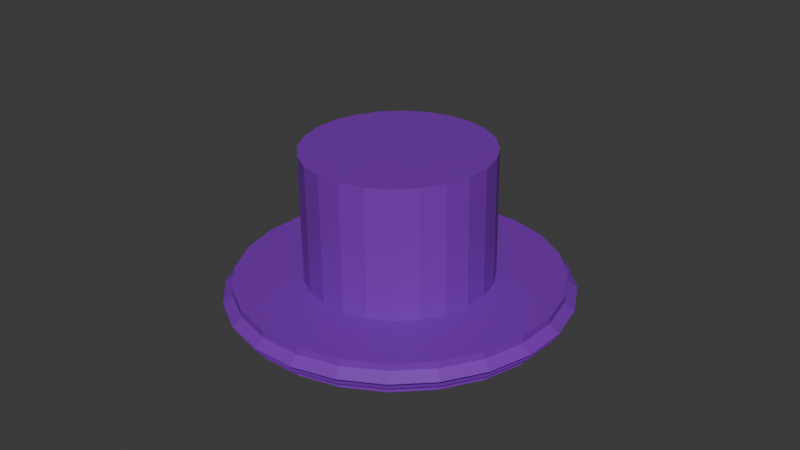 # Source: catchhat.blend  (saved by Blender 4.1.24; exported with 4.5.12 LTS)
import bpy
from mathutils import Matrix  # noqa: F401  (used for matrix-valued properties, if any)

bpy.ops.wm.read_factory_settings(use_empty=True)
scene = bpy.context.scene
scene.name = 'Scene'

# ---- collections
col_tod = bpy.data.collections.new('Tod'); scene.collection.children.link(col_tod)
col_hat = bpy.data.collections.new('Hat'); col_tod.children.link(col_hat)

# ---- materials (node trees are filled in below, after node groups)
mat_material_013 = bpy.data.materials.new('Material.013')
mat_material_013.use_transparent_shadow = False

# ---- material node trees
mat_material_013.use_nodes = True; mat_material_013.node_tree.nodes.clear()
_N = mat_material_013.node_tree.nodes; _L = mat_material_013.node_tree.links
n0 = _N.new('ShaderNodeBsdfPrincipled'); n0.name = 'Principled BSDF'; n0.location = (10, 300)
n0.inputs[0].default_value = (0.2033, 0.0216, 0.4622, 1.0)
n1 = _N.new('ShaderNodeOutputMaterial'); n1.name = 'Material Output'; n1.location = (300, 300)
_L.new(n0.outputs[0], n1.inputs[0])
n1.is_active_output = True

# ---- world
world_world = bpy.data.worlds.new('World'); scene.world = world_world
world_world.use_nodes = True; world_world.node_tree.nodes.clear()
_N = world_world.node_tree.nodes; _L = world_world.node_tree.links
n0 = _N.new('ShaderNodeOutputWorld'); n0.name = 'World Output'; n0.location = (300, 300)
n1 = _N.new('ShaderNodeBackground'); n1.name = 'Background'; n1.location = (10, 300)
n1.inputs[0].default_value = (0.05088, 0.05088, 0.05088, 1.0)
_L.new(n1.outputs[0], n0.inputs[0])
n0.is_active_output = True
world_world.color = (0.05088, 0.05088, 0.05088)
world_world.use_sun_shadow = False
world_world.sun_shadow_jitter_overblur = 0.0

# ---- meshes
me_circle_004 = bpy.data.meshes.new('Circle.004')
me_circle_004.from_pydata([(-0.2009, 0.9786, 0.6142), (-0.5888, 0.9276, 0.6142), (-0.9503, 0.7778, 0.6142), (-1.261, 0.5397, 0.6142), (-1.499, 0.2293, 0.6142), (-1.649, -0.1322, 0.6142), (-1.7, -0.5201, 0.6142), (-1.649, -0.9079, 0.6142), (-1.499, -1.269, 0.6142), (-1.261, -1.58, 0.6142), (-0.9503, -1.818, 0.6142), (-0.5888, -1.968, 0.6142), (-0.2009, -2.019, 0.6142), (0.187, -1.968, 0.6142), (0.5484, -1.818, 0.6142), (0.8588, -1.58, 0.6142), (1.097, -1.269, 0.6142), (1.247, -0.9079, 0.6142), (1.298, -0.5201, 0.6142), (1.247, -0.1322, 0.6142), (1.097, 0.2293, 0.6142), (0.8588, 0.5397, 0.6142), (0.5484, 0.7778, 0.6142), (0.187, 0.9276, 0.6142), (-0.2009, 0.9786, 0.8826), (-0.5888, 0.9276, 0.8826), (-0.9503, 0.7778, 0.8826), (-1.261, 0.5397, 0.8826), (-1.499, 0.2293, 0.8826), (-1.649, -0.1322, 0.8826), (-1.7, -0.5201, 0.8826), (-1.649, -0.9079, 0.8826), (-1.499, -1.269, 0.8826), (-1.261, -1.58, 0.8826), (-0.9503, -1.818, 0.8826), (-0.5888, -1.968, 0.8826), (-0.2009, -2.019, 0.8826), (0.187, -1.968, 0.8826), (0.5484, -1.818, 0.8826), (0.8588, -1.58, 0.8826), (1.097, -1.269, 0.8826), (1.247, -0.9079, 0.8826), (1.298, -0.5201, 0.8826), (1.247, -0.1322, 0.8826), (1.097, 0.2293, 0.8826), (0.8588, 0.5397, 0.8826), (0.5484, 0.7778, 0.8826), (0.187, 0.9276, 0.8826), (-1.577, -1.315, 0.7484), (-1.736, -0.9313, 0.7484), (0.2104, 1.015, 0.7484), (0.5936, 0.8562, 0.7484), (-0.6122, 1.015, 0.7484), (-0.2009, 1.069, 0.7484), (1.175, -1.315, 0.7484), (0.9227, -1.644, 0.7484), (-1.325, -1.644, 0.7484), (-0.9955, 0.8562, 0.7484), (1.334, -0.9313, 0.7484), (-0.9955, -1.896, 0.7484), (-1.325, 0.6036, 0.7484), (1.388, -0.5201, 0.7484), (-0.6122, -2.055, 0.7484), (-1.577, 0.2745, 0.7484), (1.334, -0.1088, 0.7484), (-0.2009, -2.109, 0.7484), (-1.736, -0.1088, 0.7484), (1.175, 0.2745, 0.7484), (0.2104, -2.055, 0.7484), (-1.79, -0.5201, 0.7484), (0.9227, 0.6036, 0.7484), (0.5936, -1.896, 0.7484), (-1.649, -0.9079, 0.6813), (0.5484, 0.7778, 0.6813), (-0.2009, 0.9786, 0.6813), (0.8588, -1.58, 0.6813), (-1.499, -1.269, 0.6813), (0.187, 0.9276, 0.6813), (-0.5888, 0.9276, 0.6813), (1.097, -1.269, 0.6813), (-1.261, -1.58, 0.6813), (-0.9503, 0.7778, 0.6813), (1.247, -0.9079, 0.6813), (-0.9503, -1.818, 0.6813), (-1.261, 0.5397, 0.6813), (1.298, -0.5201, 0.6813), (-0.5888, -1.968, 0.6813), (-1.499, 0.2293, 0.6813), (1.247, -0.1322, 0.6813), (-0.2009, -2.019, 0.6813), (-1.649, -0.1322, 0.6813), (1.097, 0.2293, 0.6813), (0.187, -1.968, 0.6813), (-1.7, -0.5201, 0.6813), (0.8588, 0.5397, 0.6813), (0.5484, -1.818, 0.6813), (-1.499, -1.269, 0.8155), (0.187, 0.9276, 0.8155), (-0.5888, 0.9276, 0.8155), (1.097, -1.269, 0.8155), (-1.261, -1.58, 0.8155), (-0.9503, 0.7778, 0.8155), (1.247, -0.9079, 0.8155), (-0.9503, -1.818, 0.8155), (-1.261, 0.5397, 0.8155), (1.298, -0.5201, 0.8155), (-0.5888, -1.968, 0.8155), (-1.499, 0.2293, 0.8155), (1.247, -0.1322, 0.8155), (-0.2009, -2.019, 0.8155), (-1.649, -0.1322, 0.8155), (1.097, 0.2293, 0.8155), (0.187, -1.968, 0.8155), (-1.7, -0.5201, 0.8155), (0.8588, 0.5397, 0.8155), (0.5484, -1.818, 0.8155), (-1.649, -0.9079, 0.8155), (0.5484, 0.7778, 0.8155), (-0.2009, 0.9786, 0.8155), (0.8588, -1.58, 0.8155), (-1.698, -0.9212, 0.6813), (0.5741, 0.8223, 0.6813), (-0.2009, 1.03, 0.6813), (0.8951, -1.616, 0.6813), (-1.543, -1.295, 0.6813), (0.2002, 0.9772, 0.6813), (-0.6021, 0.9772, 0.6813), (1.141, -1.295, 0.6813), (-1.297, -1.616, 0.6813), (-0.976, 0.8223, 0.6813), (1.296, -0.9212, 0.6813), (-0.976, -1.862, 0.6813), (-1.297, 0.576, 0.6813), (1.349, -0.5201, 0.6813), (-0.6021, -2.017, 0.6813), (-1.543, 0.255, 0.6813), (1.296, -0.1189, 0.6813), (-0.2009, -2.07, 0.6813), (-1.698, -0.1189, 0.6813), (1.141, 0.255, 0.6813), (0.2002, -2.017, 0.6813), (-1.751, -0.5201, 0.6813), (0.8951, 0.576, 0.6813), (0.5741, -1.862, 0.6813)], [], [(1, 0, 23, 22, 21, 20, 19, 18, 17, 16, 15, 14, 13, 12, 11, 10, 9, 8, 7, 6, 5, 4, 3, 2), (25, 26, 27, 28, 29, 30, 31, 32, 33, 34, 35, 36, 37, 38, 39, 40, 41, 42, 43, 44, 45, 46, 47, 24), (116, 96, 32, 31), (117, 97, 47, 46), (118, 98, 25, 24), (119, 99, 40, 39), (96, 100, 33, 32), (97, 118, 24, 47), (98, 101, 26, 25), (99, 102, 41, 40), (100, 103, 34, 33), (101, 104, 27, 26), (102, 105, 42, 41), (103, 106, 35, 34), (104, 107, 28, 27), (105, 108, 43, 42), (106, 109, 36, 35), (107, 110, 29, 28), (108, 111, 44, 43), (109, 112, 37, 36), (110, 113, 30, 29), (111, 114, 45, 44), (112, 115, 38, 37), (113, 116, 31, 30), (114, 117, 46, 45), (115, 119, 39, 38), (95, 75, 55, 71), (94, 73, 51, 70), (93, 72, 49, 69), (92, 95, 71, 68), (91, 94, 70, 67), (90, 93, 69, 66), (89, 92, 68, 65), (88, 91, 67, 64), (87, 90, 66, 63), (86, 89, 65, 62), (85, 88, 64, 61), (84, 87, 63, 60), (83, 86, 62, 59), (82, 85, 61, 58), (81, 84, 60, 57), (80, 83, 59, 56), (79, 82, 58, 54), (78, 81, 57, 52), (77, 74, 53, 50), (76, 80, 56, 48), (75, 79, 54, 55), (74, 78, 52, 53), (73, 77, 50, 51), (72, 76, 48, 49), (7, 8, 76, 72), (22, 23, 77, 73), (0, 1, 78, 74), (15, 16, 79, 75), (8, 9, 80, 76), (23, 0, 74, 77), (1, 2, 81, 78), (16, 17, 82, 79), (9, 10, 83, 80), (2, 3, 84, 81), (17, 18, 85, 82), (10, 11, 86, 83), (3, 4, 87, 84), (18, 19, 88, 85), (11, 12, 89, 86), (4, 5, 90, 87), (19, 20, 91, 88), (12, 13, 92, 89), (5, 6, 93, 90), (20, 21, 94, 91), (13, 14, 95, 92), (6, 7, 72, 93), (21, 22, 73, 94), (14, 15, 75, 95), (71, 55, 119, 115), (70, 51, 117, 114), (69, 49, 116, 113), (68, 71, 115, 112), (67, 70, 114, 111), (66, 69, 113, 110), (65, 68, 112, 109), (64, 67, 111, 108), (63, 66, 110, 107), (62, 65, 109, 106), (61, 64, 108, 105), (60, 63, 107, 104), (59, 62, 106, 103), (58, 61, 105, 102), (57, 60, 104, 101), (56, 59, 103, 100), (54, 58, 102, 99), (52, 57, 101, 98), (50, 53, 118, 97), (48, 56, 100, 96), (55, 54, 99, 119), (53, 52, 98, 118), (51, 50, 97, 117), (49, 48, 96, 116), (83, 86, 134, 131), (76, 80, 128, 124), (91, 94, 142, 139), (84, 87, 135, 132), (77, 74, 122, 125), (92, 95, 143, 140), (85, 88, 136, 133), (78, 81, 129, 126), (93, 72, 120, 141), (86, 89, 137, 134), (79, 82, 130, 127), (94, 73, 121, 142), (72, 76, 124, 120), (87, 90, 138, 135), (80, 83, 131, 128), (95, 75, 123, 143), (73, 77, 125, 121), (88, 91, 139, 136), (81, 84, 132, 129), (74, 78, 126, 122), (89, 92, 140, 137), (82, 85, 133, 130), (75, 79, 127, 123), (90, 93, 141, 138)])
_uv = me_circle_004.uv_layers.new(name='UVMap')
_uv.uv.foreach_set('vector', [0.0, 0.0, 0.0, 0.0, 0.0, 0.0, 0.0, 0.0, 0.0, 0.0, 0.0, 0.0, 0.0, 0.0, 0.0, 0.0, 0.0, 0.0, 0.0, 0.0, 0.0, 0.0, 0.0, 0.0, 0.0, 0.0, 0.0, 0.0, 0.0, 0.0, 0.0, 0.0, 0.0, 0.0, 0.0, 0.0, 0.0, 0.0, 0.0, 0.0, 0.0, 0.0, 0.0, 0.0, 0.0, 0.0, 0.0, 0.0, 0.0, 0.0, 0.0, 0.0, 0.0, 0.0, 0.0, 0.0, 0.0, 0.0, 0.0, 0.0, 0.0, 0.0, 0.0, 0.0, 0.0, 0.0, 0.0, 0.0, 0.0, 0.0, 0.0, 0.0, 0.0, 0.0, 0.0, 0.0, 0.0, 0.0, 0.0, 0.0, 0.0, 0.0, 0.0, 0.0, 0.0, 0.0, 0.0, 0.0, 0.0, 0.0, 0.0, 0.0, 0.0, 0.0, 0.0, 0.0, 0.0, 0.0, 0.0, 0.0, 0.0, 0.0, 0.0, 0.0, 0.0, 0.0, 0.0, 0.0, 0.0, 0.0, 0.0, 0.0, 0.0, 0.0, 0.0, 0.0, 0.0, 0.0, 0.0, 0.0, 0.0, 0.0, 0.0, 0.0, 0.0, 0.0, 0.0, 0.0, 0.0, 0.0, 0.0, 0.0, 0.0, 0.0, 0.0, 0.0, 0.0, 0.0, 0.0, 0.0, 0.0, 0.0, 0.0, 0.0, 0.0, 0.0, 0.0, 0.0, 0.0, 0.0, 0.0, 0.0, 0.0, 0.0, 0.0, 0.0, 0.0, 0.0, 0.0, 0.0, 0.0, 0.0, 0.0, 0.0, 0.0, 0.0, 0.0, 0.0, 0.0, 0.0, 0.0, 0.0, 0.0, 0.0, 0.0, 0.0, 0.0, 0.0, 0.0, 0.0, 0.0, 0.0, 0.0, 0.0, 0.0, 0.0, 0.0, 0.0, 0.0, 0.0, 0.0, 0.0, 0.0, 0.0, 0.0, 0.0, 0.0, 0.0, 0.0, 0.0, 0.0, 0.0, 0.0, 0.0, 0.0, 0.0, 0.0, 0.0, 0.0, 0.0, 0.0, 0.0, 0.0, 0.0, 0.0, 0.0, 0.0, 0.0, 0.0, 0.0, 0.0, 0.0, 0.0, 0.0, 0.0, 0.0, 0.0, 0.0, 0.0, 0.0, 0.0, 0.0, 0.0, 0.0, 0.0, 0.0, 0.0, 0.0, 0.0, 0.0, 0.0, 0.0, 0.0, 0.0, 0.0, 0.0, 0.0, 0.0, 0.0, 0.0, 0.0, 0.0, 0.0, 0.0, 0.0, 0.0, 0.0, 0.0, 0.0, 0.0, 0.0, 0.0, 0.0, 0.0, 0.0, 0.0, 0.0, 0.0, 0.0, 0.0, 0.0, 0.0, 0.0, 0.0, 0.0, 0.0, 0.0, 0.0, 0.0, 0.0, 0.0, 0.0, 0.0, 0.0, 0.0, 0.0, 0.0, 0.0, 0.0, 0.0, 0.0, 0.0, 0.0, 0.0, 0.0, 0.0, 0.0, 0.0, 0.0, 0.0, 0.0, 0.0, 0.0, 0.0, 0.0, 0.0, 0.0, 0.0, 0.0, 0.0, 0.0, 0.0, 0.0, 0.0, 0.0, 0.0, 0.0, 0.0, 0.0, 0.0, 0.0, 0.0, 0.0, 0.0, 0.0, 0.0, 0.0, 0.0, 0.0, 0.0, 0.0, 0.0, 0.0, 0.0, 0.0, 0.0, 0.0, 0.0, 0.0, 0.0, 0.0, 0.0, 0.0, 0.0, 0.0, 0.0, 0.0, 0.0, 0.0, 0.0, 0.0, 0.0, 0.0, 0.0, 0.0, 0.0, 0.0, 0.0, 0.0, 0.0, 0.0, 0.0, 0.0, 0.0, 0.0, 0.0, 0.0, 0.0, 0.0, 0.0, 0.0, 0.0, 0.0, 0.0, 0.0, 0.0, 0.0, 0.0, 0.0, 0.0, 0.0, 0.0, 0.0, 0.0, 0.0, 0.0, 0.0, 0.0, 0.0, 0.0, 0.0, 0.0, 0.0, 0.0, 0.0, 0.0, 0.0, 0.0, 0.0, 0.0, 0.0, 0.0, 0.0, 0.0, 0.0, 0.0, 0.0, 0.0, 0.0, 0.0, 0.0, 0.0, 0.0, 0.0, 0.0, 0.0, 0.0, 0.0, 0.0, 0.0, 0.0, 0.0, 0.0, 0.0, 0.0, 0.0, 0.0, 0.0, 0.0, 0.0, 0.0, 0.0, 0.0, 0.0, 0.0, 0.0, 0.0, 0.0, 0.0, 0.0, 0.0, 0.0, 0.0, 0.0, 0.0, 0.0, 0.0, 0.0, 0.0, 0.0, 0.0, 0.0, 0.0, 0.0, 0.0, 0.0, 0.0, 0.0, 0.0, 0.0, 0.0, 0.0, 0.0, 0.0, 0.0, 0.0, 0.0, 0.0, 0.0, 0.0, 0.0, 0.0, 0.0, 0.0, 0.0, 0.0, 0.0, 0.0, 0.0, 0.0, 0.0, 0.0, 0.0, 0.0, 0.0, 0.0, 0.0, 0.0, 0.0, 0.0, 0.0, 0.0, 0.0, 0.0, 0.0, 0.0, 0.0, 0.0, 0.0, 0.0, 0.0, 0.0, 0.0, 0.0, 0.0, 0.0, 0.0, 0.0, 0.0, 0.0, 0.0, 0.0, 0.0, 0.0, 0.0, 0.0, 0.0, 0.0, 0.0, 0.0, 0.0, 0.0, 0.0, 0.0, 0.0, 0.0, 0.0, 0.0, 0.0, 0.0, 0.0, 0.0, 0.0, 0.0, 0.0, 0.0, 0.0, 0.0, 0.0, 0.0, 0.0, 0.0, 0.0, 0.0, 0.0, 0.0, 0.0, 0.0, 0.0, 0.0, 0.0, 0.0, 0.0, 0.0, 0.0, 0.0, 0.0, 0.0, 0.0, 0.0, 0.0, 0.0, 0.0, 0.0, 0.0, 0.0, 0.0, 0.0, 0.0, 0.0, 0.0, 0.0, 0.0, 0.0, 0.0, 0.0, 0.0, 0.0, 0.0, 0.0, 0.0, 0.0, 0.0, 0.0, 0.0, 0.0, 0.0, 0.0, 0.0, 0.0, 0.0, 0.0, 0.0, 0.0, 0.0, 0.0, 0.0, 0.0, 0.0, 0.0, 0.0, 0.0, 0.0, 0.0, 0.0, 0.0, 0.0, 0.0, 0.0, 0.0, 0.0, 0.0, 0.0, 0.0, 0.0, 0.0, 0.0, 0.0, 0.0, 0.0, 0.0, 0.0, 0.0, 0.0, 0.0, 0.0, 0.0, 0.0, 0.0, 0.0, 0.0, 0.0, 0.0, 0.0, 0.0, 0.0, 0.0, 0.0, 0.0, 0.0, 0.0, 0.0, 0.0, 0.0, 0.0, 0.0, 0.0, 0.0, 0.0, 0.0, 0.0, 0.0, 0.0, 0.0, 0.0, 0.0, 0.0, 0.0, 0.0, 0.0, 0.0, 0.0, 0.0, 0.0, 0.0, 0.0, 0.0, 0.0, 0.0, 0.0, 0.0, 0.0, 0.0, 0.0, 0.0, 0.0, 0.0, 0.0, 0.0, 0.0, 0.0, 0.0, 0.0, 0.0, 0.0, 0.0, 0.0, 0.0, 0.0, 0.0, 0.0, 0.0, 0.0, 0.0, 0.0, 0.0, 0.0, 0.0, 0.0, 0.0, 0.0, 0.0, 0.0, 0.0, 0.0, 0.0, 0.0, 0.0, 0.0, 0.0, 0.0, 0.0, 0.0, 0.0, 0.0, 0.0, 0.0, 0.0, 0.0, 0.0, 0.0, 0.0, 0.0, 0.0, 0.0, 0.0, 0.0, 0.0, 0.0, 0.0, 0.0, 0.0, 0.0, 0.0, 0.0, 0.0, 0.0, 0.0, 0.0, 0.0, 0.0, 0.0, 0.0, 0.0, 0.0, 0.0, 0.0, 0.0, 0.0, 0.0, 0.0, 0.0, 0.0, 0.0, 0.0, 0.0, 0.0, 0.0, 0.0, 0.0, 0.0, 0.0, 0.0, 0.0, 0.0, 0.0, 0.0, 0.0, 0.0, 0.0, 0.0, 0.0, 0.0, 0.0, 0.0, 0.0, 0.0, 0.0, 0.0, 0.0, 0.0, 0.0, 0.0, 0.0, 0.0, 0.0, 0.0, 0.0, 0.0, 0.0, 0.0, 0.0, 0.0, 0.0, 0.0, 0.0, 0.0, 0.0, 0.0, 0.0, 0.0, 0.0, 0.0, 0.0, 0.0, 0.0, 0.0, 0.0, 0.0, 0.0, 0.0, 0.0, 0.0, 0.0, 0.0, 0.0, 0.0, 0.0, 0.0, 0.0, 0.0, 0.0, 0.0, 0.0, 0.0, 0.0, 0.0, 0.0, 0.0, 0.0, 0.0, 0.0, 0.0, 0.0, 0.0, 0.0, 0.0, 0.0, 0.0, 0.0, 0.0, 0.0, 0.0, 0.0, 0.0, 0.0, 0.0, 0.0, 0.0, 0.0, 0.0, 0.0, 0.0, 0.0, 0.0, 0.0, 0.0, 0.0, 0.0, 0.0, 0.0, 0.0, 0.0, 0.0, 0.0, 0.0, 0.0, 0.0, 0.0, 0.0, 0.0, 0.0, 0.0, 0.0, 0.0, 0.0, 0.0, 0.0, 0.0, 0.0, 0.0, 0.0, 0.0, 0.0, 0.0, 0.0, 0.0, 0.0, 0.0, 0.0, 0.0, 0.0, 0.0, 0.0, 0.0, 0.0, 0.0, 0.0, 0.0, 0.0, 0.0, 0.0, 0.0, 0.0, 0.0, 0.0, 0.0, 0.0, 0.0, 0.0, 0.0, 0.0, 0.0, 0.0, 0.0, 0.0, 0.0, 0.0, 0.0, 0.0, 0.0, 0.0, 0.0, 0.0, 0.0, 0.0, 0.0, 0.0, 0.0, 0.0, 0.0, 0.0, 0.0, 0.0, 0.0, 0.0, 0.0, 0.0, 0.0, 0.0, 0.0, 0.0, 0.0, 0.0, 0.0, 0.0, 0.0, 0.0, 0.0, 0.0, 0.0, 0.0, 0.0, 0.0, 0.0, 0.0, 0.0, 0.0, 0.0, 0.0, 0.0, 0.0, 0.0, 0.0, 0.0, 0.0, 0.0, 0.0, 0.0, 0.0, 0.0, 0.0, 0.0, 0.0, 0.0, 0.0, 0.0, 0.0, 0.0, 0.0, 0.0, 0.0, 0.0, 0.0, 0.0, 0.0, 0.0, 0.0, 0.0, 0.0, 0.0, 0.0, 0.0, 0.0, 0.0, 0.0, 0.0, 0.0, 0.0, 0.0, 0.0, 0.0, 0.0, 0.0, 0.0, 0.0, 0.0, 0.0, 0.0, 0.0, 0.0, 0.0, 0.0, 0.0, 0.0, 0.0, 0.0, 0.0, 0.0, 0.0, 0.0, 0.0, 0.0, 0.0, 0.0, 0.0, 0.0, 0.0, 0.0, 0.0, 0.0, 0.0, 0.0, 0.0, 0.0, 0.0, 0.0, 0.0, 0.0, 0.0, 0.0, 0.0, 0.0, 0.0, 0.0, 0.0, 0.0, 0.0, 0.0, 0.0, 0.0, 0.0, 0.0, 0.0, 0.0, 0.0])
me_circle_004.materials.append(mat_material_013)
me_circle_004.update()
me_cylinder_007 = bpy.data.meshes.new('Cylinder.007')
me_cylinder_007.from_pydata([(-0.2325, 0.3983, -0.04201), (-0.2325, 0.3983, 1.958), (0.02633, 0.3642, -0.04201), (0.02633, 0.3642, 1.958), (0.2675, 0.2643, -0.04201), (0.2675, 0.2643, 1.958), (0.4746, 0.1054, -0.04201), (0.4746, 0.1054, 1.958), (0.6335, -0.1017, -0.04201), (0.6335, -0.1017, 1.958), (0.7334, -0.3429, -0.04201), (0.7334, -0.3429, 1.958), (0.7675, -0.6017, -0.04201), (0.7675, -0.6017, 1.958), (0.7334, -0.8605, -0.04201), (0.7334, -0.8605, 1.958), (0.6335, -1.102, -0.04201), (0.6335, -1.102, 1.958), (0.4746, -1.309, -0.04201), (0.4746, -1.309, 1.958), (0.2675, -1.468, -0.04201), (0.2675, -1.468, 1.958), (0.02633, -1.568, -0.04201), (0.02633, -1.568, 1.958), (-0.2325, -1.602, -0.04201), (-0.2325, -1.602, 1.958), (-0.4913, -1.568, -0.04201), (-0.4913, -1.568, 1.958), (-0.7325, -1.468, -0.04201), (-0.7325, -1.468, 1.958), (-0.9396, -1.309, -0.04201), (-0.9396, -1.309, 1.958), (-1.099, -1.102, -0.04201), (-1.099, -1.102, 1.958), (-1.198, -0.8605, -0.04201), (-1.198, -0.8605, 1.958), (-1.232, -0.6017, -0.04201), (-1.232, -0.6017, 1.958), (-1.198, -0.3429, -0.04201), (-1.198, -0.3429, 1.958), (-1.099, -0.1017, -0.04201), (-1.099, -0.1017, 1.958), (-0.9396, 0.1054, -0.04201), (-0.9396, 0.1054, 1.958), (-0.7325, 0.2643, -0.04201), (-0.7325, 0.2643, 1.958), (-0.4913, 0.3642, -0.04201), (-0.4913, 0.3642, 1.958)], [], [(0, 1, 3, 2), (2, 3, 5, 4), (4, 5, 7, 6), (6, 7, 9, 8), (8, 9, 11, 10), (10, 11, 13, 12), (12, 13, 15, 14), (14, 15, 17, 16), (16, 17, 19, 18), (18, 19, 21, 20), (20, 21, 23, 22), (22, 23, 25, 24), (24, 25, 27, 26), (26, 27, 29, 28), (28, 29, 31, 30), (30, 31, 33, 32), (32, 33, 35, 34), (34, 35, 37, 36), (36, 37, 39, 38), (38, 39, 41, 40), (40, 41, 43, 42), (42, 43, 45, 44), (3, 1, 47, 45, 43, 41, 39, 37, 35, 33, 31, 29, 27, 25, 23, 21, 19, 17, 15, 13, 11, 9, 7, 5), (44, 45, 47, 46), (46, 47, 1, 0), (0, 2, 4, 6, 8, 10, 12, 14, 16, 18, 20, 22, 24, 26, 28, 30, 32, 34, 36, 38, 40, 42, 44, 46)])
_uv = me_cylinder_007.uv_layers.new(name='UVMap')
_uv.uv.foreach_set('vector', [1.0, 0.5, 1.0, 1.0, 0.9583, 1.0, 0.9583, 0.5, 0.9583, 0.5, 0.9583, 1.0, 0.9167, 1.0, 0.9167, 0.5, 0.9167, 0.5, 0.9167, 1.0, 0.875, 1.0, 0.875, 0.5, 0.875, 0.5, 0.875, 1.0, 0.8333, 1.0, 0.8333, 0.5, 0.8333, 0.5, 0.8333, 1.0, 0.7917, 1.0, 0.7917, 0.5, 0.7917, 0.5, 0.7917, 1.0, 0.75, 1.0, 0.75, 0.5, 0.75, 0.5, 0.75, 1.0, 0.7083, 1.0, 0.7083, 0.5, 0.7083, 0.5, 0.7083, 1.0, 0.6667, 1.0, 0.6667, 0.5, 0.6667, 0.5, 0.6667, 1.0, 0.625, 1.0, 0.625, 0.5, 0.625, 0.5, 0.625, 1.0, 0.5833, 1.0, 0.5833, 0.5, 0.5833, 0.5, 0.5833, 1.0, 0.5417, 1.0, 0.5417, 0.5, 0.5417, 0.5, 0.5417, 1.0, 0.5, 1.0, 0.5, 0.5, 0.5, 0.5, 0.5, 1.0, 0.4583, 1.0, 0.4583, 0.5, 0.4583, 0.5, 0.4583, 1.0, 0.4167, 1.0, 0.4167, 0.5, 0.4167, 0.5, 0.4167, 1.0, 0.375, 1.0, 0.375, 0.5, 0.375, 0.5, 0.375, 1.0, 0.3333, 1.0, 0.3333, 0.5, 0.3333, 0.5, 0.3333, 1.0, 0.2917, 1.0, 0.2917, 0.5, 0.2917, 0.5, 0.2917, 1.0, 0.25, 1.0, 0.25, 0.5, 0.25, 0.5, 0.25, 1.0, 0.2083, 1.0, 0.2083, 0.5, 0.2083, 0.5, 0.2083, 1.0, 0.1667, 1.0, 0.1667, 0.5, 0.1667, 0.5, 0.1667, 1.0, 0.125, 1.0, 0.125, 0.5, 0.125, 0.5, 0.125, 1.0, 0.08333, 1.0, 0.08333, 0.5, 0.3121, 0.4818, 0.25, 0.49, 0.1879, 0.4818, 0.13, 0.4578, 0.08029, 0.4197, 0.04215, 0.37, 0.01818, 0.3121, 0.01, 0.25, 0.01818, 0.1879, 0.04215, 0.13, 0.08029, 0.08029, 0.13, 0.04215, 0.1879, 0.01818, 0.25, 0.01, 0.3121, 0.01818, 0.37, 0.04215, 0.4197, 0.08029, 0.4578, 0.13, 0.4818, 0.1879, 0.49, 0.25, 0.4818, 0.3121, 0.4578, 0.37, 0.4197, 0.4197, 0.37, 0.4578, 0.08333, 0.5, 0.08333, 1.0, 0.04167, 1.0, 0.04167, 0.5, 0.04167, 0.5, 0.04167, 1.0, -1.863e-07, 1.0, -1.863e-07, 0.5, 0.75, 0.49, 0.8121, 0.4818, 0.87, 0.4578, 0.9197, 0.4197, 0.9578, 0.37, 0.9818, 0.3121, 0.99, 0.25, 0.9818, 0.1879, 0.9578, 0.13, 0.9197, 0.08029, 0.87, 0.04215, 0.8121, 0.01818, 0.75, 0.01, 0.6879, 0.01818, 0.63, 0.04215, 0.5803, 0.08029, 0.5422, 0.13, 0.5182, 0.1879, 0.51, 0.25, 0.5182, 0.3121, 0.5422, 0.37, 0.5803, 0.4197, 0.63, 0.4578, 0.6879, 0.4818])
me_cylinder_007.materials.append(mat_material_013)
me_cylinder_007.update()

# ---- objects
ob_circle_002 = bpy.data.objects.new('Circle.002', me_circle_004)
ob_cylinder_002 = bpy.data.objects.new('Cylinder.002', me_cylinder_007)

# ---- transforms, parenting, visibility, modifiers, constraints
ob_circle_002.location = (0.01682, 0.1932, -0.2826)
ob_circle_002.rotation_euler = (-0.004306, -0.0134, 0.3716)
ob_circle_002.scale = (0.3565, 0.3565, 0.3565)
ob_cylinder_002.location = (0.01268, 0.1929, 0.01188)
ob_cylinder_002.rotation_euler = (-0.004306, -0.0134, 0.3716)
ob_cylinder_002.scale = (0.3082, 0.3082, 0.2286)

# ---- collection membership
col_hat.objects.link(ob_circle_002)
col_hat.objects.link(ob_cylinder_002)

# ---- scene / render settings (as saved in the file)
scene.frame_start = 1; scene.frame_end = 250; scene.frame_set(1)
scene.render.engine = 'BLENDER_EEVEE_NEXT'
scene.cycles.sampling_pattern = 'TABULATED_SOBOL'
scene.eevee.ray_tracing_options.trace_max_roughness = 0.0
bpy.context.view_layer.update()

# ---- added for rendering (the .blend has no active camera and no usable light): camera, sun
cam_auto = bpy.data.cameras.new('AutoCamera')
cam_auto.lens = 50.0
cam_auto.sensor_width = 36.0
cam_auto.clip_end = 1000.0
ob_auto_camera = bpy.data.objects.new('AutoCamera', cam_auto)
scene.collection.objects.link(ob_auto_camera)
ob_auto_camera.location = (1.99793, -2.38697, 1.7829)
ob_auto_camera.rotation_euler = (1.09748, -7.21219e-08, 0.694738)
scene.camera = ob_auto_camera
light_auto_sun = bpy.data.lights.new('AutoSun', 'SUN')
light_auto_sun.energy = 3.0
light_auto_sun.angle = 0.0523599
ob_auto_sun = bpy.data.objects.new('AutoSun', light_auto_sun)
scene.collection.objects.link(ob_auto_sun)
ob_auto_sun.rotation_euler = (0.872665, 0.174533, 0.523599)
bpy.context.view_layer.update()
